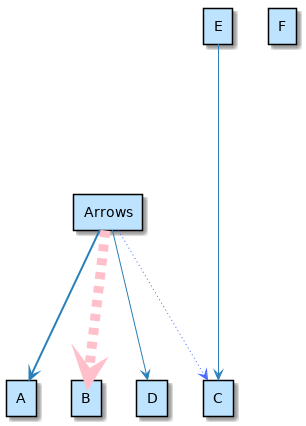

The diagram above was rendered by PlantUML. Its source (embedded in the PNG):
@startuml

skinparam backgroundColor white

skinparam note {
    BackgroundColor #F1FFFF
    BorderColor #2980B9
}

skinparam activity {
    BackgroundColor #BDE3FF
    ArrowColor #2980B9
    BorderColor #2980B9
    StartColor #227BC6
    EndColor #227BC6
    BarColor #227BC6
}

skinparam sequence {
    ArrowColor  #2980B9
    DividerBackgroundColor  #BDE3FF
    GroupBackgroundColor    #BDE3FF
    LifeLineBackgroundColor white
    LifeLineBorderColor #2980B9
    ParticipantBackgroundColor  #BDE3FF
    ParticipantBorderColor  #2980B9
    BoxLineColor    #2980B9
    BoxBackgroundColor  #DDDDDD
}

skinparam componentBackgroundColor    #BDE3FF
skinparam component {
    skinparam componentArrowColor #A80036
    skinparam BorderColor    #A80036
    skinparam InterfaceBackgroundColor   #BDE3FF
    skinparam InterfaceBorderColor   #A80036
}


skinparam stateBackgroundColor #BDE3FF
skinparam state {
    skinparam BorderColor #2980B9
    skinparam ArrowColor #2980B9
    skinparam StartColor black
    skinparam EndColor   black
}


skinparam stereotype {                  
    skinparam CBackgroundColor  #ADD1B2
    skinparam ABackgroundColor  #A9DCDF
    skinparam IBackgroundColor  #B4A7E5
    skinparam EBackgroundColor  #EB937F
}

skinparam actorBackgroundColor #BDE3FF
skinparam actor {
    skinparam BorderColor    #A80036
}

skinparam usecase {
    skinparam ArrowColor   #A80036
    skinparam BorderColor  #A80036
}

skinparam class {
    skinparam ArrowColor #A80036
    skinparam BackgroundColor    #BDE3FF
    skinparam BorderColor    #A80036
}


skinparam object {
    skinparam ArrowColor    #A80036
    skinparam BackgroundColor   #BDE3FF
    skinparam BorderColor   #A80036
}


skinparam packageBackgroundColor  #white
skinparam agentBackgroundColor  #BDE3FF
skinparam artifactBackgroundColor  #BDE3FF
skinparam boundaryBackgroundColor  #BDE3FF
skinparam cardBackgroundColor  #BDE3FF
skinparam cloudBackgroundColor  #BDE3FF
skinparam controlBackgroundColor  #BDE3FF
skinparam databaseBackgroundColor  #BDE3FF
skinparam entityBackgroundColor  #BDE3FF
skinparam fileBackgroundColor  #BDE3FF
skinparam folderBackgroundColor  #BDE3FF
skinparam frameBackgroundColor  #BDE3FF
skinparam interfaceBackgroundColor  #BDE3FF
skinparam nodeBackgroundColor  #BDE3FF
skinparam queueBackgroundColor  #BDE3FF
skinparam stackBackgroundColor  #BDE3FF
skinparam rectangleBackgroundColor  #BDE3FF
skinparam storageBackgroundColor  #BDE3FF
skinparam usecaseBackgroundColor #BDE3FF

'left to right direction
'top to bottom direction

'skinparam nodesep 10
skinparam ranksep 150

rectangle Arrows
rectangle A
rectangle B
rectangle C
rectangle D
rectangle E
rectangle F

Arrows -[bold]-> A 
Arrows -[#pink,dashed,thickness=10]-> B
Arrows -[#4567ff,dotted]-> C
Arrows --> D

'long arrow for no good reason 
E ---> C 

@enduml